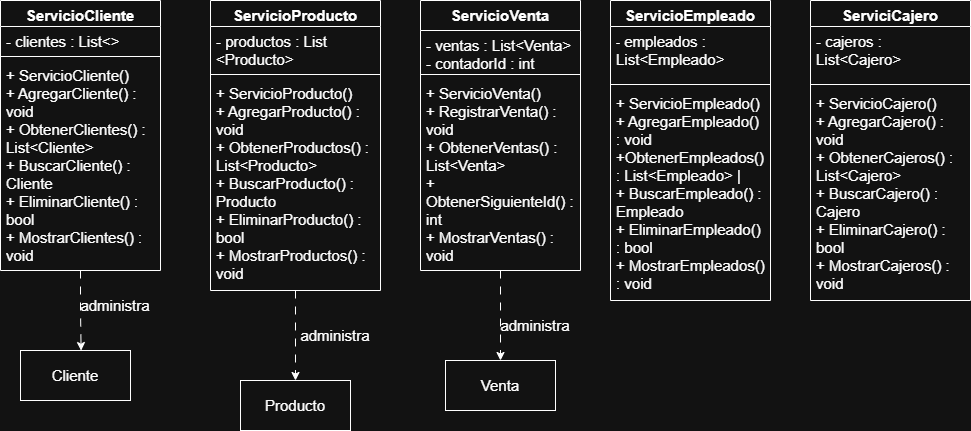

The diagram above was exported from draw.io. Its source (the exported page's mxGraphModel, read from the mxfile embedded in the PNG):
<mxGraphModel dx="1414" dy="743" grid="1" gridSize="10" guides="1" tooltips="1" connect="1" arrows="1" fold="1" page="1" pageScale="1" pageWidth="827" pageHeight="1169" math="0" shadow="0">
  <root>
    <mxCell id="0" />
    <mxCell id="1" parent="0" />
    <mxCell id="vLy4YNQeau2lPkGv6k8o-1" parent="1" style="swimlane;fontStyle=1;align=center;verticalAlign=top;childLayout=stackLayout;horizontal=1;startSize=26;horizontalStack=0;resizeParent=1;resizeParentMax=0;resizeLast=0;collapsible=1;marginBottom=0;whiteSpace=wrap;html=1;" value="&lt;font style=&quot;font-size: 15px;&quot;&gt;ServicioCliente&lt;/font&gt;" vertex="1">
      <mxGeometry height="270" width="160" x="70" y="90" as="geometry" />
    </mxCell>
    <mxCell id="vLy4YNQeau2lPkGv6k8o-2" parent="vLy4YNQeau2lPkGv6k8o-1" style="text;strokeColor=none;fillColor=none;align=left;verticalAlign=top;spacingLeft=4;spacingRight=4;overflow=hidden;rotatable=0;points=[[0,0.5],[1,0.5]];portConstraint=eastwest;whiteSpace=wrap;html=1;" value="&lt;font style=&quot;font-size: 15px;&quot;&gt;- clientes : List&amp;lt;&amp;gt;&lt;/font&gt;" vertex="1">
      <mxGeometry height="26" width="160" y="26" as="geometry" />
    </mxCell>
    <mxCell id="vLy4YNQeau2lPkGv6k8o-3" parent="vLy4YNQeau2lPkGv6k8o-1" style="line;strokeWidth=1;fillColor=none;align=left;verticalAlign=middle;spacingTop=-1;spacingLeft=3;spacingRight=3;rotatable=0;labelPosition=right;points=[];portConstraint=eastwest;strokeColor=inherit;" value="" vertex="1">
      <mxGeometry height="8" width="160" y="52" as="geometry" />
    </mxCell>
    <mxCell id="vLy4YNQeau2lPkGv6k8o-4" parent="vLy4YNQeau2lPkGv6k8o-1" style="text;strokeColor=none;fillColor=none;align=left;verticalAlign=top;spacingLeft=4;spacingRight=4;overflow=hidden;rotatable=0;points=[[0,0.5],[1,0.5]];portConstraint=eastwest;whiteSpace=wrap;html=1;" value="&lt;div&gt;&lt;font style=&quot;font-size: 15px;&quot;&gt;+ ServicioCliente()&lt;/font&gt;&lt;/div&gt;&lt;font style=&quot;font-size: 15px;&quot;&gt;+ AgregarCliente() : void&lt;/font&gt;&lt;div&gt;&lt;font style=&quot;font-size: 15px;&quot;&gt;+ ObtenerClientes() : List&amp;lt;Cliente&amp;gt;&lt;br&gt;+ BuscarCliente() : Cliente&lt;br&gt;+ EliminarCliente() : bool&lt;br&gt;+ MostrarClientes() : void&lt;/font&gt;&lt;/div&gt;" vertex="1">
      <mxGeometry height="210" width="160" y="60" as="geometry" />
    </mxCell>
    <mxCell id="KhbbkAqd-t9Em_DMV7dC-14" edge="1" parent="1" source="KhbbkAqd-t9Em_DMV7dC-1" style="edgeStyle=orthogonalEdgeStyle;rounded=0;orthogonalLoop=1;jettySize=auto;html=1;entryX=0.5;entryY=0;entryDx=0;entryDy=0;dashed=1;dashPattern=8 8;" target="KhbbkAqd-t9Em_DMV7dC-10">
      <mxGeometry relative="1" as="geometry" />
    </mxCell>
    <mxCell id="KhbbkAqd-t9Em_DMV7dC-1" parent="1" style="swimlane;fontStyle=1;align=center;verticalAlign=top;childLayout=stackLayout;horizontal=1;startSize=26;horizontalStack=0;resizeParent=1;resizeParentMax=0;resizeLast=0;collapsible=1;marginBottom=0;whiteSpace=wrap;html=1;" value="&lt;font style=&quot;font-size: 15px;&quot;&gt;ServicioProducto&lt;/font&gt;" vertex="1">
      <mxGeometry height="290" width="170" x="280" y="90" as="geometry" />
    </mxCell>
    <mxCell id="KhbbkAqd-t9Em_DMV7dC-2" parent="KhbbkAqd-t9Em_DMV7dC-1" style="text;strokeColor=none;fillColor=none;align=left;verticalAlign=top;spacingLeft=4;spacingRight=4;overflow=hidden;rotatable=0;points=[[0,0.5],[1,0.5]];portConstraint=eastwest;whiteSpace=wrap;html=1;" value="&lt;font style=&quot;font-size: 15px;&quot;&gt;- productos : List &amp;lt;Producto&amp;gt;&lt;/font&gt;" vertex="1">
      <mxGeometry height="44" width="170" y="26" as="geometry" />
    </mxCell>
    <mxCell id="KhbbkAqd-t9Em_DMV7dC-3" parent="KhbbkAqd-t9Em_DMV7dC-1" style="line;strokeWidth=1;fillColor=none;align=left;verticalAlign=middle;spacingTop=-1;spacingLeft=3;spacingRight=3;rotatable=0;labelPosition=right;points=[];portConstraint=eastwest;strokeColor=inherit;" value="" vertex="1">
      <mxGeometry height="8" width="170" y="70" as="geometry" />
    </mxCell>
    <mxCell id="KhbbkAqd-t9Em_DMV7dC-4" parent="KhbbkAqd-t9Em_DMV7dC-1" style="text;strokeColor=none;fillColor=none;align=left;verticalAlign=top;spacingLeft=4;spacingRight=4;overflow=hidden;rotatable=0;points=[[0,0.5],[1,0.5]];portConstraint=eastwest;whiteSpace=wrap;html=1;" value="&lt;div&gt;&lt;font style=&quot;font-size: 15px;&quot;&gt;+ ServicioProducto()&lt;/font&gt;&lt;/div&gt;&lt;font style=&quot;font-size: 15px;&quot;&gt;+ AgregarProducto() : void&lt;br&gt;+ ObtenerProductos() : List&amp;lt;Producto&amp;gt;&lt;br&gt;+ BuscarProducto() : Producto&lt;br&gt;+ EliminarProducto() : bool&lt;br&gt;+ MostrarProductos() : void&lt;/font&gt;" vertex="1">
      <mxGeometry height="212" width="170" y="78" as="geometry" />
    </mxCell>
    <mxCell id="KhbbkAqd-t9Em_DMV7dC-13" edge="1" parent="1" source="KhbbkAqd-t9Em_DMV7dC-5" style="edgeStyle=orthogonalEdgeStyle;rounded=0;orthogonalLoop=1;jettySize=auto;html=1;entryX=0.5;entryY=0;entryDx=0;entryDy=0;dashed=1;dashPattern=8 8;" target="KhbbkAqd-t9Em_DMV7dC-11">
      <mxGeometry relative="1" as="geometry" />
    </mxCell>
    <mxCell id="KhbbkAqd-t9Em_DMV7dC-5" parent="1" style="swimlane;fontStyle=1;align=center;verticalAlign=top;childLayout=stackLayout;horizontal=1;startSize=30;horizontalStack=0;resizeParent=1;resizeParentMax=0;resizeLast=0;collapsible=1;marginBottom=0;whiteSpace=wrap;html=1;" value="&lt;font style=&quot;font-size: 15px;&quot;&gt;ServicioVenta&lt;/font&gt;" vertex="1">
      <mxGeometry height="270" width="160" x="490" y="90" as="geometry" />
    </mxCell>
    <mxCell id="KhbbkAqd-t9Em_DMV7dC-6" parent="KhbbkAqd-t9Em_DMV7dC-5" style="text;strokeColor=none;fillColor=none;align=left;verticalAlign=top;spacingLeft=4;spacingRight=4;overflow=hidden;rotatable=0;points=[[0,0.5],[1,0.5]];portConstraint=eastwest;whiteSpace=wrap;html=1;" value="&lt;font style=&quot;font-size: 15px;&quot;&gt;- ventas : List&amp;lt;Venta&amp;gt;&lt;/font&gt;&lt;div&gt;&lt;font style=&quot;font-size: 15px;&quot;&gt;- contadorId : int&lt;/font&gt;&lt;/div&gt;" vertex="1">
      <mxGeometry height="40" width="160" y="30" as="geometry" />
    </mxCell>
    <mxCell id="KhbbkAqd-t9Em_DMV7dC-7" parent="KhbbkAqd-t9Em_DMV7dC-5" style="line;strokeWidth=1;fillColor=none;align=left;verticalAlign=middle;spacingTop=-1;spacingLeft=3;spacingRight=3;rotatable=0;labelPosition=right;points=[];portConstraint=eastwest;strokeColor=inherit;" value="" vertex="1">
      <mxGeometry height="8" width="160" y="70" as="geometry" />
    </mxCell>
    <mxCell id="KhbbkAqd-t9Em_DMV7dC-8" parent="KhbbkAqd-t9Em_DMV7dC-5" style="text;strokeColor=none;fillColor=none;align=left;verticalAlign=top;spacingLeft=4;spacingRight=4;overflow=hidden;rotatable=0;points=[[0,0.5],[1,0.5]];portConstraint=eastwest;whiteSpace=wrap;html=1;" value="&lt;div&gt;&lt;font style=&quot;font-size: 15px;&quot;&gt;+ ServicioVenta()&lt;/font&gt;&lt;/div&gt;&lt;font style=&quot;font-size: 15px;&quot;&gt;+ RegistrarVenta() : void&lt;br&gt;+ ObtenerVentas() : List&amp;lt;Venta&amp;gt;&lt;br&gt;+ ObtenerSiguienteId() : int&lt;br&gt;+ MostrarVentas() : void&lt;/font&gt;" vertex="1">
      <mxGeometry height="192" width="160" y="78" as="geometry" />
    </mxCell>
    <mxCell id="KhbbkAqd-t9Em_DMV7dC-9" parent="1" style="html=1;whiteSpace=wrap;" value="&lt;font style=&quot;font-size: 15px;&quot;&gt;Cliente&lt;/font&gt;" vertex="1">
      <mxGeometry height="50" width="110" x="90" y="440" as="geometry" />
    </mxCell>
    <mxCell id="KhbbkAqd-t9Em_DMV7dC-10" parent="1" style="html=1;whiteSpace=wrap;" value="&lt;font style=&quot;font-size: 15px;&quot;&gt;Producto&lt;/font&gt;" vertex="1">
      <mxGeometry height="50" width="110" x="310" y="470" as="geometry" />
    </mxCell>
    <mxCell id="KhbbkAqd-t9Em_DMV7dC-11" parent="1" style="html=1;whiteSpace=wrap;" value="&lt;font style=&quot;font-size: 15px;&quot;&gt;Venta&lt;/font&gt;" vertex="1">
      <mxGeometry height="50" width="110" x="515" y="450" as="geometry" />
    </mxCell>
    <mxCell id="KhbbkAqd-t9Em_DMV7dC-15" edge="1" parent="1" source="vLy4YNQeau2lPkGv6k8o-1" style="edgeStyle=orthogonalEdgeStyle;rounded=0;orthogonalLoop=1;jettySize=auto;html=1;entryX=0.551;entryY=0.001;entryDx=0;entryDy=0;entryPerimeter=0;dashed=1;dashPattern=8 8;" target="KhbbkAqd-t9Em_DMV7dC-9">
      <mxGeometry relative="1" as="geometry" />
    </mxCell>
    <mxCell id="KhbbkAqd-t9Em_DMV7dC-16" parent="1" style="text;html=1;whiteSpace=wrap;strokeColor=none;fillColor=none;align=center;verticalAlign=middle;rounded=0;autosize=1;resizable=0;" value="&lt;font style=&quot;font-size: 15px;&quot;&gt;administra&lt;/font&gt;" vertex="1">
      <mxGeometry height="30" width="90" x="560" y="400" as="geometry" />
    </mxCell>
    <mxCell id="KhbbkAqd-t9Em_DMV7dC-17" parent="1" style="text;html=1;whiteSpace=wrap;strokeColor=none;fillColor=none;align=center;verticalAlign=middle;rounded=0;autosize=1;resizable=0;" value="&lt;font style=&quot;font-size: 15px;&quot;&gt;administra&lt;/font&gt;" vertex="1">
      <mxGeometry height="30" width="90" x="360" y="410" as="geometry" />
    </mxCell>
    <mxCell id="KhbbkAqd-t9Em_DMV7dC-18" parent="1" style="text;html=1;whiteSpace=wrap;strokeColor=none;fillColor=none;align=center;verticalAlign=middle;rounded=0;autosize=1;resizable=0;" value="&lt;font style=&quot;font-size: 15px;&quot;&gt;administra&lt;/font&gt;" vertex="1">
      <mxGeometry height="30" width="90" x="140" y="380" as="geometry" />
    </mxCell>
    <mxCell id="RgarQCT5Jm7hUAoRgA_2-1" parent="1" style="swimlane;fontStyle=1;align=center;verticalAlign=top;childLayout=stackLayout;horizontal=1;startSize=26;horizontalStack=0;resizeParent=1;resizeParentMax=0;resizeLast=0;collapsible=1;marginBottom=0;whiteSpace=wrap;html=1;" value="&lt;font style=&quot;font-size: 15px;&quot;&gt;ServicioEmpleado&lt;/font&gt;" vertex="1">
      <mxGeometry height="300" width="160" x="680" y="90" as="geometry" />
    </mxCell>
    <mxCell id="RgarQCT5Jm7hUAoRgA_2-2" parent="RgarQCT5Jm7hUAoRgA_2-1" style="text;strokeColor=none;fillColor=none;align=left;verticalAlign=top;spacingLeft=4;spacingRight=4;overflow=hidden;rotatable=0;points=[[0,0.5],[1,0.5]];portConstraint=eastwest;whiteSpace=wrap;html=1;" value="-&lt;font style=&quot;font-size: 15px;&quot;&gt; empleados :&lt;br&gt;List&amp;lt;Empleado&amp;gt;&lt;/font&gt;" vertex="1">
      <mxGeometry height="54" width="160" y="26" as="geometry" />
    </mxCell>
    <mxCell id="RgarQCT5Jm7hUAoRgA_2-3" parent="RgarQCT5Jm7hUAoRgA_2-1" style="line;strokeWidth=1;fillColor=none;align=left;verticalAlign=middle;spacingTop=-1;spacingLeft=3;spacingRight=3;rotatable=0;labelPosition=right;points=[];portConstraint=eastwest;strokeColor=inherit;" value="" vertex="1">
      <mxGeometry height="8" width="160" y="80" as="geometry" />
    </mxCell>
    <mxCell id="RgarQCT5Jm7hUAoRgA_2-4" parent="RgarQCT5Jm7hUAoRgA_2-1" style="text;strokeColor=none;fillColor=none;align=left;verticalAlign=top;spacingLeft=4;spacingRight=4;overflow=hidden;rotatable=0;points=[[0,0.5],[1,0.5]];portConstraint=eastwest;whiteSpace=wrap;html=1;" value="&lt;font style=&quot;font-size: 15px;&quot;&gt;+ ServicioEmpleado()&amp;nbsp;&lt;br&gt;+ AgregarEmpleado() : void&amp;nbsp;&lt;br&gt;+ObtenerEmpleados() :&amp;nbsp;List&amp;lt;Empleado&amp;gt;            |&lt;br&gt;+ BuscarEmpleado() :&amp;nbsp;&lt;br&gt;Empleado&amp;nbsp;&lt;br&gt;+ EliminarEmpleado() : bool&amp;nbsp;&lt;br&gt;+ MostrarEmpleados() : void&lt;/font&gt;" vertex="1">
      <mxGeometry height="212" width="160" y="88" as="geometry" />
    </mxCell>
    <mxCell id="RgarQCT5Jm7hUAoRgA_2-5" parent="1" style="swimlane;fontStyle=1;align=center;verticalAlign=top;childLayout=stackLayout;horizontal=1;startSize=26;horizontalStack=0;resizeParent=1;resizeParentMax=0;resizeLast=0;collapsible=1;marginBottom=0;whiteSpace=wrap;html=1;" value="&lt;font style=&quot;font-size: 15px;&quot;&gt;ServiciCajero&lt;/font&gt;" vertex="1">
      <mxGeometry height="300" width="160" x="880" y="90" as="geometry" />
    </mxCell>
    <mxCell id="RgarQCT5Jm7hUAoRgA_2-6" parent="RgarQCT5Jm7hUAoRgA_2-5" style="text;strokeColor=none;fillColor=none;align=left;verticalAlign=top;spacingLeft=4;spacingRight=4;overflow=hidden;rotatable=0;points=[[0,0.5],[1,0.5]];portConstraint=eastwest;whiteSpace=wrap;html=1;" value="&lt;font style=&quot;font-size: 15px;&quot;&gt;- cajeros :&amp;nbsp;&lt;br&gt;List&amp;lt;Cajero&amp;gt;&amp;nbsp;&lt;/font&gt;" vertex="1">
      <mxGeometry height="54" width="160" y="26" as="geometry" />
    </mxCell>
    <mxCell id="RgarQCT5Jm7hUAoRgA_2-7" parent="RgarQCT5Jm7hUAoRgA_2-5" style="line;strokeWidth=1;fillColor=none;align=left;verticalAlign=middle;spacingTop=-1;spacingLeft=3;spacingRight=3;rotatable=0;labelPosition=right;points=[];portConstraint=eastwest;strokeColor=inherit;" value="" vertex="1">
      <mxGeometry height="8" width="160" y="80" as="geometry" />
    </mxCell>
    <mxCell id="RgarQCT5Jm7hUAoRgA_2-8" parent="RgarQCT5Jm7hUAoRgA_2-5" style="text;strokeColor=none;fillColor=none;align=left;verticalAlign=top;spacingLeft=4;spacingRight=4;overflow=hidden;rotatable=0;points=[[0,0.5],[1,0.5]];portConstraint=eastwest;whiteSpace=wrap;html=1;" value="&lt;font style=&quot;font-size: 15px;&quot;&gt;+ ServicioCajero()&amp;nbsp;&lt;br&gt;+ AgregarCajero() : void&amp;nbsp;&lt;br&gt;+ ObtenerCajeros() :&amp;nbsp;&lt;br&gt;List&amp;lt;Cajero&amp;gt;&amp;nbsp;&lt;br&gt;+ BuscarCajero() : Cajero&amp;nbsp;&lt;br&gt;+ EliminarCajero() : bool&amp;nbsp;&lt;br&gt;+ MostrarCajeros() : void&amp;nbsp;&lt;/font&gt;" vertex="1">
      <mxGeometry height="212" width="160" y="88" as="geometry" />
    </mxCell>
  </root>
</mxGraphModel>